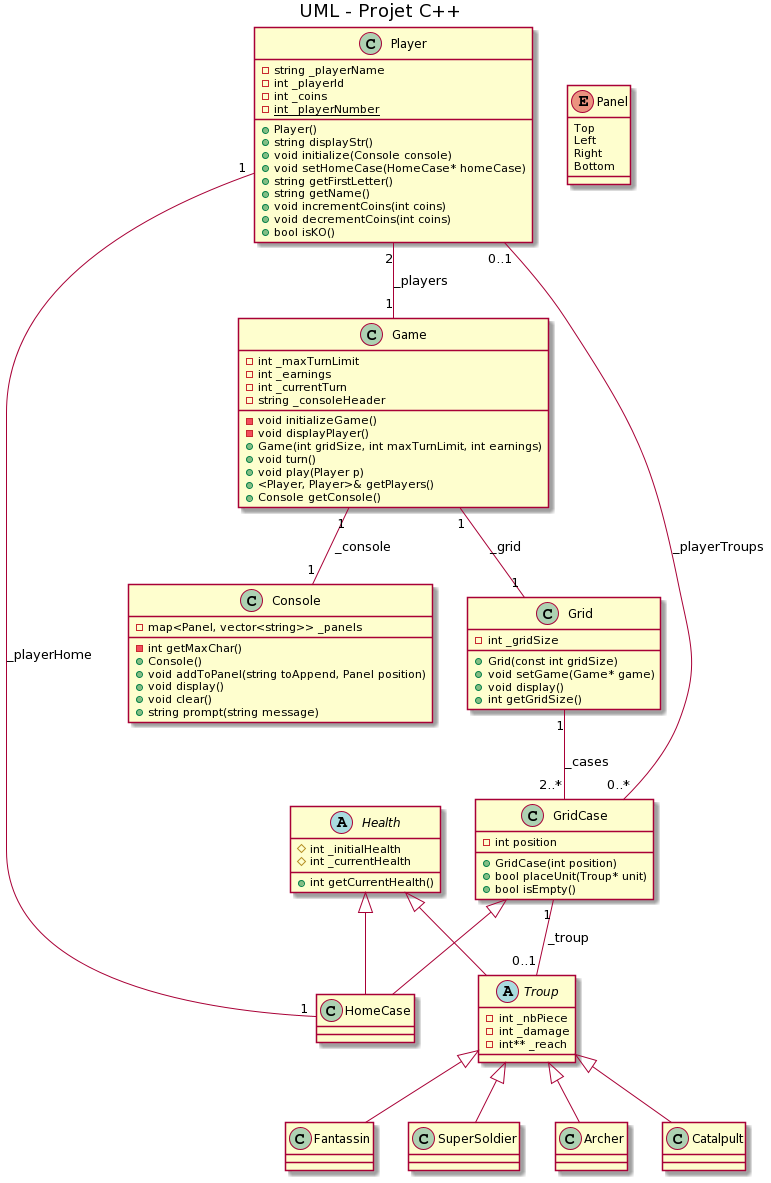

The diagram above was rendered by PlantUML. Its source (embedded in the PNG):
@startuml
title UML - Projet C++

class Game {
    - int _maxTurnLimit
    - int _earnings
    - int _currentTurn
    - string _consoleHeader
    - void initializeGame()
    - void displayPlayer()
    + Game(int gridSize, int maxTurnLimit, int earnings)
    + void turn()
    + void play(Player p)
    + <Player, Player>& getPlayers()
    + Console getConsole()
}
class Console {
    - map<Panel, vector<string>> _panels
    - int getMaxChar()
    + Console()
    + void addToPanel(string toAppend, Panel position)
    + void display()
    + void clear()
    + string prompt(string message)
}
abstract class Troup {
    - int _nbPiece
    - int _damage
    - int** _reach
}
class Grid {
    - int _gridSize
    + Grid(const int gridSize)
    + void setGame(Game* game)
    + void display()
    + int getGridSize()
}
class GridCase {
    - int position
    + GridCase(int position)
    + bool placeUnit(Troup* unit)
    + bool isEmpty()
}
class HomeCase {
}
abstract class Health {
    # int _initialHealth
    # int _currentHealth
    + int getCurrentHealth()
}
class Fantassin
class SuperSoldier
class Archer
class Catalpult
class Player {
    - string _playerName
    - int _playerId
    - int _coins
    - {static} int _playerNumber
    + Player()
    + string displayStr()
    + void initialize(Console console)
    + void setHomeCase(HomeCase* homeCase)
    + string getFirstLetter()
    + string getName()
    + void incrementCoins(int coins)
    + void decrementCoins(int coins)
    + bool isKO()
}
enum Panel {
  Top
  Left
  Right
  Bottom
}

Troup <|-- Fantassin
Troup <|-- SuperSoldier
Troup <|-- Archer
Troup <|-- Catalpult
GridCase <|-- HomeCase
Health <|-- Troup
Health <|-- HomeCase

Game "1" -- "1" Grid : _grid
Game "1" -- "1" Console : _console
Player "1" -- "1" HomeCase : _playerHome
Grid "1"  -- "2..*" GridCase : _cases
GridCase "1"  -- "0..1" Troup : _troup
Player "0..1"  -- "0..*" GridCase : _playerTroups
Player "2"  -- "1" Game : _players
@enduml